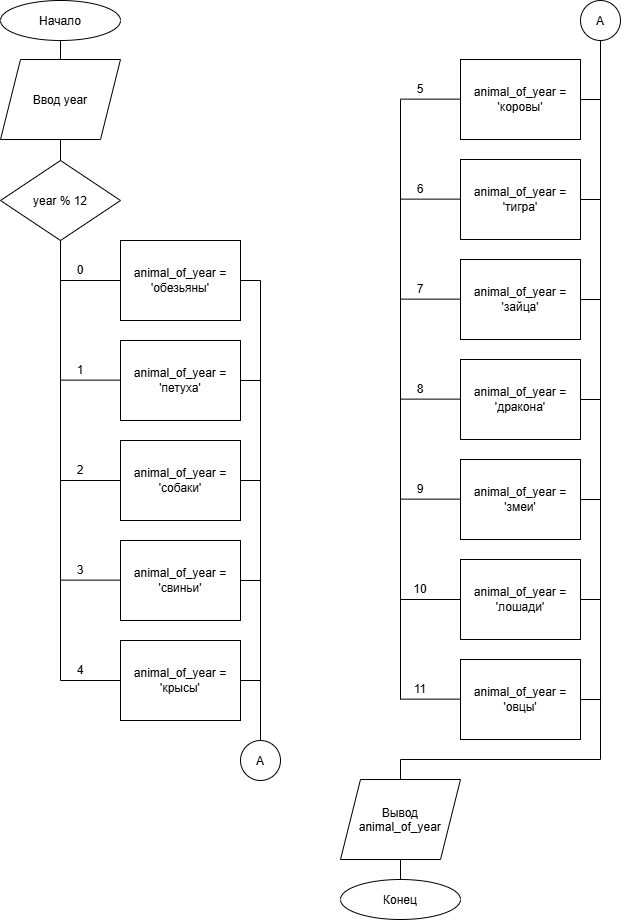

The diagram above was exported from draw.io. Its source (the exported page's mxGraphModel, read from the mxfile embedded in the PNG):
<mxGraphModel dx="1425" dy="1323" grid="1" gridSize="10" guides="1" tooltips="1" connect="1" arrows="1" fold="1" page="0" pageScale="1" pageWidth="827" pageHeight="1169" math="0" shadow="0">
  <root>
    <mxCell id="0" />
    <mxCell id="1" parent="0" />
    <mxCell id="QJ5X5ZvnfXJoBOiONSCV-1" parent="1" style="ellipse;whiteSpace=wrap;html=1;shapeInside=1;" value="Начало" vertex="1">
      <mxGeometry height="40" width="120" x="40" y="-200" as="geometry" />
    </mxCell>
    <mxCell id="QJ5X5ZvnfXJoBOiONSCV-2" parent="1" style="shape=parallelogram;perimeter=parallelogramPerimeter;whiteSpace=wrap;html=1;shapeInside=1;fixedSize=1;" value="Ввод year" vertex="1">
      <mxGeometry height="80" width="120" x="40" y="-141" as="geometry" />
    </mxCell>
    <mxCell id="QJ5X5ZvnfXJoBOiONSCV-3" parent="1" style="rhombus;whiteSpace=wrap;html=1;shapeInside=1;" value="year % 12" vertex="1">
      <mxGeometry height="80" width="120" x="40" y="-40" as="geometry" />
    </mxCell>
    <mxCell id="QJ5X5ZvnfXJoBOiONSCV-5" parent="1" style="rounded=0;whiteSpace=wrap;html=1;" value="animal_of_year = 'обезьяны'" vertex="1">
      <mxGeometry height="80" width="120" x="160" y="40" as="geometry" />
    </mxCell>
    <mxCell id="QJ5X5ZvnfXJoBOiONSCV-6" parent="1" style="rounded=0;whiteSpace=wrap;html=1;" value="animal_of_year = 'петуха'" vertex="1">
      <mxGeometry height="80" width="120" x="160" y="140" as="geometry" />
    </mxCell>
    <mxCell id="QJ5X5ZvnfXJoBOiONSCV-7" parent="1" style="rounded=0;whiteSpace=wrap;html=1;" value="animal_of_year = 'собаки'" vertex="1">
      <mxGeometry height="80" width="120" x="160" y="240" as="geometry" />
    </mxCell>
    <mxCell id="QJ5X5ZvnfXJoBOiONSCV-8" parent="1" style="rounded=0;whiteSpace=wrap;html=1;" value="animal_of_year = 'свиньи'" vertex="1">
      <mxGeometry height="80" width="120" x="160" y="340" as="geometry" />
    </mxCell>
    <mxCell id="QJ5X5ZvnfXJoBOiONSCV-9" parent="1" style="rounded=0;whiteSpace=wrap;html=1;" value="animal_of_year = 'крысы'" vertex="1">
      <mxGeometry height="80" width="120" x="160" y="440" as="geometry" />
    </mxCell>
    <mxCell id="QJ5X5ZvnfXJoBOiONSCV-10" parent="1" style="rounded=0;whiteSpace=wrap;html=1;" value="animal_of_year = 'коровы'" vertex="1">
      <mxGeometry height="80" width="120" x="500" y="-141" as="geometry" />
    </mxCell>
    <mxCell id="QJ5X5ZvnfXJoBOiONSCV-11" parent="1" style="rounded=0;whiteSpace=wrap;html=1;" value="animal_of_year = 'тигра'" vertex="1">
      <mxGeometry height="80" width="120" x="500" y="-41" as="geometry" />
    </mxCell>
    <mxCell id="QJ5X5ZvnfXJoBOiONSCV-12" parent="1" style="rounded=0;whiteSpace=wrap;html=1;" value="animal_of_year = 'зайца'" vertex="1">
      <mxGeometry height="80" width="120" x="500" y="59" as="geometry" />
    </mxCell>
    <mxCell id="QJ5X5ZvnfXJoBOiONSCV-13" parent="1" style="rounded=0;whiteSpace=wrap;html=1;" value="animal_of_year = 'дракона'" vertex="1">
      <mxGeometry height="80" width="120" x="500" y="159" as="geometry" />
    </mxCell>
    <mxCell id="QJ5X5ZvnfXJoBOiONSCV-14" parent="1" style="rounded=0;whiteSpace=wrap;html=1;" value="animal_of_year = 'змеи'" vertex="1">
      <mxGeometry height="80" width="120" x="500" y="259" as="geometry" />
    </mxCell>
    <mxCell id="QJ5X5ZvnfXJoBOiONSCV-15" parent="1" style="rounded=0;whiteSpace=wrap;html=1;" value="animal_of_year = 'лошади'" vertex="1">
      <mxGeometry height="80" width="120" x="500" y="359" as="geometry" />
    </mxCell>
    <mxCell id="QJ5X5ZvnfXJoBOiONSCV-16" parent="1" style="rounded=0;whiteSpace=wrap;html=1;" value="animal_of_year = 'овцы'" vertex="1">
      <mxGeometry height="80" width="120" x="500" y="459" as="geometry" />
    </mxCell>
    <mxCell id="QJ5X5ZvnfXJoBOiONSCV-17" edge="1" parent="1" source="QJ5X5ZvnfXJoBOiONSCV-2" style="endArrow=none;html=1;rounded=0;entryX=0.5;entryY=1;entryDx=0;entryDy=0;exitX=0.5;exitY=0;exitDx=0;exitDy=0;" target="QJ5X5ZvnfXJoBOiONSCV-1" value="">
      <mxGeometry height="50" relative="1" width="50" as="geometry">
        <mxPoint x="140" as="sourcePoint" />
        <mxPoint x="190" y="-50" as="targetPoint" />
      </mxGeometry>
    </mxCell>
    <mxCell id="QJ5X5ZvnfXJoBOiONSCV-18" edge="1" parent="1" source="QJ5X5ZvnfXJoBOiONSCV-3" style="endArrow=none;html=1;rounded=0;entryX=0.5;entryY=1;entryDx=0;entryDy=0;exitX=0.5;exitY=0;exitDx=0;exitDy=0;" target="QJ5X5ZvnfXJoBOiONSCV-2" value="">
      <mxGeometry height="50" relative="1" width="50" as="geometry">
        <mxPoint x="140" as="sourcePoint" />
        <mxPoint x="190" y="-50" as="targetPoint" />
      </mxGeometry>
    </mxCell>
    <mxCell id="QJ5X5ZvnfXJoBOiONSCV-19" edge="1" parent="1" source="QJ5X5ZvnfXJoBOiONSCV-5" style="endArrow=none;html=1;rounded=0;exitX=0;exitY=0.5;exitDx=0;exitDy=0;" value="">
      <mxGeometry height="50" relative="1" width="50" as="geometry">
        <mxPoint x="140" y="170" as="sourcePoint" />
        <mxPoint x="100" y="80" as="targetPoint" />
      </mxGeometry>
    </mxCell>
    <mxCell id="QJ5X5ZvnfXJoBOiONSCV-20" edge="1" parent="1" style="endArrow=none;html=1;rounded=0;exitX=0;exitY=0.5;exitDx=0;exitDy=0;" value="">
      <mxGeometry height="50" relative="1" width="50" as="geometry">
        <mxPoint x="160" y="179.63" as="sourcePoint" />
        <mxPoint x="100" y="179.63" as="targetPoint" />
      </mxGeometry>
    </mxCell>
    <mxCell id="QJ5X5ZvnfXJoBOiONSCV-21" edge="1" parent="1" style="endArrow=none;html=1;rounded=0;exitX=0;exitY=0.5;exitDx=0;exitDy=0;" value="">
      <mxGeometry height="50" relative="1" width="50" as="geometry">
        <mxPoint x="160" y="280" as="sourcePoint" />
        <mxPoint x="100" y="280" as="targetPoint" />
      </mxGeometry>
    </mxCell>
    <mxCell id="QJ5X5ZvnfXJoBOiONSCV-22" edge="1" parent="1" style="endArrow=none;html=1;rounded=0;exitX=0;exitY=0.5;exitDx=0;exitDy=0;" value="">
      <mxGeometry height="50" relative="1" width="50" as="geometry">
        <mxPoint x="160" y="379.63" as="sourcePoint" />
        <mxPoint x="100" y="379.63" as="targetPoint" />
      </mxGeometry>
    </mxCell>
    <mxCell id="QJ5X5ZvnfXJoBOiONSCV-23" edge="1" parent="1" style="endArrow=none;html=1;rounded=0;exitX=0;exitY=0.5;exitDx=0;exitDy=0;" value="">
      <mxGeometry height="50" relative="1" width="50" as="geometry">
        <mxPoint x="160" y="480" as="sourcePoint" />
        <mxPoint x="100" y="480" as="targetPoint" />
      </mxGeometry>
    </mxCell>
    <mxCell id="QJ5X5ZvnfXJoBOiONSCV-24" edge="1" parent="1" style="endArrow=none;html=1;rounded=0;exitX=0;exitY=0.5;exitDx=0;exitDy=0;" value="">
      <mxGeometry height="50" relative="1" width="50" as="geometry">
        <mxPoint x="500" y="-101.37" as="sourcePoint" />
        <mxPoint x="440" y="-101.37" as="targetPoint" />
      </mxGeometry>
    </mxCell>
    <mxCell id="QJ5X5ZvnfXJoBOiONSCV-25" edge="1" parent="1" style="endArrow=none;html=1;rounded=0;exitX=0;exitY=0.5;exitDx=0;exitDy=0;" value="">
      <mxGeometry height="50" relative="1" width="50" as="geometry">
        <mxPoint x="500" y="-1.3700000000000045" as="sourcePoint" />
        <mxPoint x="440" y="-1.3700000000000045" as="targetPoint" />
      </mxGeometry>
    </mxCell>
    <mxCell id="QJ5X5ZvnfXJoBOiONSCV-26" edge="1" parent="1" style="endArrow=none;html=1;rounded=0;exitX=0;exitY=0.5;exitDx=0;exitDy=0;" value="">
      <mxGeometry height="50" relative="1" width="50" as="geometry">
        <mxPoint x="500" y="98.63" as="sourcePoint" />
        <mxPoint x="440" y="98.63" as="targetPoint" />
      </mxGeometry>
    </mxCell>
    <mxCell id="QJ5X5ZvnfXJoBOiONSCV-27" edge="1" parent="1" style="endArrow=none;html=1;rounded=0;exitX=0;exitY=0.5;exitDx=0;exitDy=0;" value="">
      <mxGeometry height="50" relative="1" width="50" as="geometry">
        <mxPoint x="500" y="198.63" as="sourcePoint" />
        <mxPoint x="440" y="198.63" as="targetPoint" />
      </mxGeometry>
    </mxCell>
    <mxCell id="QJ5X5ZvnfXJoBOiONSCV-28" edge="1" parent="1" style="endArrow=none;html=1;rounded=0;exitX=0;exitY=0.5;exitDx=0;exitDy=0;" value="">
      <mxGeometry height="50" relative="1" width="50" as="geometry">
        <mxPoint x="500" y="298.63" as="sourcePoint" />
        <mxPoint x="440" y="298.63" as="targetPoint" />
      </mxGeometry>
    </mxCell>
    <mxCell id="QJ5X5ZvnfXJoBOiONSCV-29" edge="1" parent="1" style="endArrow=none;html=1;rounded=0;exitX=0;exitY=0.5;exitDx=0;exitDy=0;" value="">
      <mxGeometry height="50" relative="1" width="50" as="geometry">
        <mxPoint x="500" y="399" as="sourcePoint" />
        <mxPoint x="440" y="399" as="targetPoint" />
      </mxGeometry>
    </mxCell>
    <mxCell id="QJ5X5ZvnfXJoBOiONSCV-30" edge="1" parent="1" style="endArrow=none;html=1;rounded=0;exitX=0;exitY=0.5;exitDx=0;exitDy=0;" value="">
      <mxGeometry height="50" relative="1" width="50" as="geometry">
        <mxPoint x="500" y="498.6300000000001" as="sourcePoint" />
        <mxPoint x="440" y="498.6300000000001" as="targetPoint" />
      </mxGeometry>
    </mxCell>
    <mxCell id="QJ5X5ZvnfXJoBOiONSCV-34" edge="1" parent="1" style="endArrow=none;html=1;rounded=0;entryX=1;entryY=0.5;entryDx=0;entryDy=0;" target="QJ5X5ZvnfXJoBOiONSCV-6" value="">
      <mxGeometry height="50" relative="1" width="50" as="geometry">
        <mxPoint x="300" y="180" as="sourcePoint" />
        <mxPoint x="210" y="220" as="targetPoint" />
      </mxGeometry>
    </mxCell>
    <mxCell id="QJ5X5ZvnfXJoBOiONSCV-35" edge="1" parent="1" style="endArrow=none;html=1;rounded=0;entryX=1;entryY=0.5;entryDx=0;entryDy=0;" target="QJ5X5ZvnfXJoBOiONSCV-7" value="">
      <mxGeometry height="50" relative="1" width="50" as="geometry">
        <mxPoint x="300" y="280" as="sourcePoint" />
        <mxPoint x="280" y="270" as="targetPoint" />
      </mxGeometry>
    </mxCell>
    <mxCell id="QJ5X5ZvnfXJoBOiONSCV-36" edge="1" parent="1" style="endArrow=none;html=1;rounded=0;entryX=1;entryY=0.5;entryDx=0;entryDy=0;" target="QJ5X5ZvnfXJoBOiONSCV-8" value="">
      <mxGeometry height="50" relative="1" width="50" as="geometry">
        <mxPoint x="300" y="380" as="sourcePoint" />
        <mxPoint x="270" y="370" as="targetPoint" />
      </mxGeometry>
    </mxCell>
    <mxCell id="QJ5X5ZvnfXJoBOiONSCV-37" edge="1" parent="1" style="endArrow=none;html=1;rounded=0;entryX=1;entryY=0.5;entryDx=0;entryDy=0;" target="QJ5X5ZvnfXJoBOiONSCV-9" value="">
      <mxGeometry height="50" relative="1" width="50" as="geometry">
        <mxPoint x="300" y="480" as="sourcePoint" />
        <mxPoint x="270" y="470" as="targetPoint" />
      </mxGeometry>
    </mxCell>
    <mxCell id="QJ5X5ZvnfXJoBOiONSCV-38" edge="1" parent="1" style="endArrow=none;html=1;rounded=0;entryX=1;entryY=0.5;entryDx=0;entryDy=0;" target="QJ5X5ZvnfXJoBOiONSCV-10" value="">
      <mxGeometry height="50" relative="1" width="50" as="geometry">
        <mxPoint x="640" y="-101" as="sourcePoint" />
        <mxPoint x="610" y="-111" as="targetPoint" />
      </mxGeometry>
    </mxCell>
    <mxCell id="QJ5X5ZvnfXJoBOiONSCV-40" edge="1" parent="1" style="endArrow=none;html=1;rounded=0;entryX=1;entryY=0.5;entryDx=0;entryDy=0;" target="QJ5X5ZvnfXJoBOiONSCV-11" value="">
      <mxGeometry height="50" relative="1" width="50" as="geometry">
        <mxPoint x="640" y="-1" as="sourcePoint" />
        <mxPoint x="610" y="-11" as="targetPoint" />
      </mxGeometry>
    </mxCell>
    <mxCell id="QJ5X5ZvnfXJoBOiONSCV-41" edge="1" parent="1" style="endArrow=none;html=1;rounded=0;entryX=1;entryY=0.5;entryDx=0;entryDy=0;" value="">
      <mxGeometry height="50" relative="1" width="50" as="geometry">
        <mxPoint x="640" y="99" as="sourcePoint" />
        <mxPoint x="620" y="99" as="targetPoint" />
      </mxGeometry>
    </mxCell>
    <mxCell id="QJ5X5ZvnfXJoBOiONSCV-43" edge="1" parent="1" style="endArrow=none;html=1;rounded=0;entryX=1;entryY=0.5;entryDx=0;entryDy=0;" target="QJ5X5ZvnfXJoBOiONSCV-13" value="">
      <mxGeometry height="50" relative="1" width="50" as="geometry">
        <mxPoint x="640" y="199" as="sourcePoint" />
        <mxPoint x="610" y="189" as="targetPoint" />
      </mxGeometry>
    </mxCell>
    <mxCell id="QJ5X5ZvnfXJoBOiONSCV-44" edge="1" parent="1" style="endArrow=none;html=1;rounded=0;entryX=1;entryY=0.5;entryDx=0;entryDy=0;" target="QJ5X5ZvnfXJoBOiONSCV-14" value="">
      <mxGeometry height="50" relative="1" width="50" as="geometry">
        <mxPoint x="640" y="299" as="sourcePoint" />
        <mxPoint x="610" y="289" as="targetPoint" />
      </mxGeometry>
    </mxCell>
    <mxCell id="QJ5X5ZvnfXJoBOiONSCV-45" edge="1" parent="1" style="endArrow=none;html=1;rounded=0;entryX=1;entryY=0.5;entryDx=0;entryDy=0;" target="QJ5X5ZvnfXJoBOiONSCV-15" value="">
      <mxGeometry height="50" relative="1" width="50" as="geometry">
        <mxPoint x="640" y="399" as="sourcePoint" />
        <mxPoint x="610" y="389" as="targetPoint" />
      </mxGeometry>
    </mxCell>
    <mxCell id="QJ5X5ZvnfXJoBOiONSCV-46" parent="1" style="text;html=1;whiteSpace=wrap;strokeColor=none;fillColor=none;align=center;verticalAlign=middle;rounded=0;" value="0" vertex="1">
      <mxGeometry height="20" width="40" x="100" y="60" as="geometry" />
    </mxCell>
    <mxCell id="QJ5X5ZvnfXJoBOiONSCV-47" parent="1" style="text;html=1;whiteSpace=wrap;strokeColor=none;fillColor=none;align=center;verticalAlign=middle;rounded=0;" value="1" vertex="1">
      <mxGeometry height="20" width="40" x="100" y="160" as="geometry" />
    </mxCell>
    <mxCell id="QJ5X5ZvnfXJoBOiONSCV-48" parent="1" style="text;html=1;whiteSpace=wrap;strokeColor=none;fillColor=none;align=center;verticalAlign=middle;rounded=0;" value="2" vertex="1">
      <mxGeometry height="20" width="40" x="100" y="260" as="geometry" />
    </mxCell>
    <mxCell id="QJ5X5ZvnfXJoBOiONSCV-50" parent="1" style="text;html=1;whiteSpace=wrap;strokeColor=none;fillColor=none;align=center;verticalAlign=middle;rounded=0;" value="3" vertex="1">
      <mxGeometry height="20" width="40" x="100" y="360" as="geometry" />
    </mxCell>
    <mxCell id="QJ5X5ZvnfXJoBOiONSCV-51" parent="1" style="text;html=1;whiteSpace=wrap;strokeColor=none;fillColor=none;align=center;verticalAlign=middle;rounded=0;" value="4" vertex="1">
      <mxGeometry height="20" width="40" x="100" y="460" as="geometry" />
    </mxCell>
    <mxCell id="QJ5X5ZvnfXJoBOiONSCV-52" parent="1" style="text;html=1;whiteSpace=wrap;strokeColor=none;fillColor=none;align=center;verticalAlign=middle;rounded=0;" value="5" vertex="1">
      <mxGeometry height="20" width="40" x="440" y="-121" as="geometry" />
    </mxCell>
    <mxCell id="QJ5X5ZvnfXJoBOiONSCV-53" parent="1" style="text;html=1;whiteSpace=wrap;strokeColor=none;fillColor=none;align=center;verticalAlign=middle;rounded=0;" value="6" vertex="1">
      <mxGeometry height="20" width="40" x="440" y="-21" as="geometry" />
    </mxCell>
    <mxCell id="QJ5X5ZvnfXJoBOiONSCV-55" parent="1" style="text;html=1;whiteSpace=wrap;strokeColor=none;fillColor=none;align=center;verticalAlign=middle;rounded=0;" value="7" vertex="1">
      <mxGeometry height="20" width="40" x="440" y="79" as="geometry" />
    </mxCell>
    <mxCell id="QJ5X5ZvnfXJoBOiONSCV-56" parent="1" style="text;html=1;whiteSpace=wrap;strokeColor=none;fillColor=none;align=center;verticalAlign=middle;rounded=0;" value="8" vertex="1">
      <mxGeometry height="20" width="40" x="440" y="179" as="geometry" />
    </mxCell>
    <mxCell id="QJ5X5ZvnfXJoBOiONSCV-57" parent="1" style="text;html=1;whiteSpace=wrap;strokeColor=none;fillColor=none;align=center;verticalAlign=middle;rounded=0;" value="9" vertex="1">
      <mxGeometry height="20" width="40" x="440" y="279" as="geometry" />
    </mxCell>
    <mxCell id="QJ5X5ZvnfXJoBOiONSCV-58" parent="1" style="text;html=1;whiteSpace=wrap;strokeColor=none;fillColor=none;align=center;verticalAlign=middle;rounded=0;" value="10" vertex="1">
      <mxGeometry height="20" width="40" x="440" y="379" as="geometry" />
    </mxCell>
    <mxCell id="QJ5X5ZvnfXJoBOiONSCV-59" parent="1" style="text;html=1;whiteSpace=wrap;strokeColor=none;fillColor=none;align=center;verticalAlign=middle;rounded=0;" value="11" vertex="1">
      <mxGeometry height="20" width="40" x="440" y="479" as="geometry" />
    </mxCell>
    <mxCell id="QJ5X5ZvnfXJoBOiONSCV-64" parent="1" style="ellipse;whiteSpace=wrap;html=1;shapeInside=1;aspect=fixed;" value="A" vertex="1">
      <mxGeometry height="40" width="40" x="620" y="-200" as="geometry" />
    </mxCell>
    <mxCell id="QJ5X5ZvnfXJoBOiONSCV-67" edge="1" parent="1" style="endArrow=none;html=1;rounded=0;edgeStyle=orthogonalEdgeStyle;" value="">
      <mxGeometry height="50" relative="1" width="50" as="geometry">
        <mxPoint x="440" y="559" as="sourcePoint" />
        <mxPoint x="640" y="499" as="targetPoint" />
      </mxGeometry>
    </mxCell>
    <mxCell id="QJ5X5ZvnfXJoBOiONSCV-69" parent="1" style="shape=parallelogram;perimeter=parallelogramPerimeter;whiteSpace=wrap;html=1;shapeInside=1;fixedSize=1;" value="Вывод&lt;span style=&quot;background-color: transparent; color: light-dark(rgb(0, 0, 0), rgb(255, 255, 255));&quot;&gt;&amp;nbsp; &amp;nbsp;animal_of&lt;/span&gt;&lt;span style=&quot;background-color: transparent; color: light-dark(rgb(0, 0, 0), rgb(255, 255, 255));&quot;&gt;_year&lt;/span&gt;" vertex="1">
      <mxGeometry height="80" width="120" x="380" y="579" as="geometry" />
    </mxCell>
    <mxCell id="QJ5X5ZvnfXJoBOiONSCV-70" parent="1" style="ellipse;whiteSpace=wrap;html=1;shapeInside=1;" value="Конец" vertex="1">
      <mxGeometry height="40" width="120" x="380" y="679" as="geometry" />
    </mxCell>
    <mxCell id="QJ5X5ZvnfXJoBOiONSCV-72" edge="1" parent="1" style="endArrow=none;html=1;rounded=0;entryX=0.5;entryY=1;entryDx=0;entryDy=0;exitX=0.5;exitY=0;exitDx=0;exitDy=0;" value="">
      <mxGeometry height="50" relative="1" width="50" as="geometry">
        <mxPoint x="440" y="579" as="sourcePoint" />
        <mxPoint x="440" y="559" as="targetPoint" />
      </mxGeometry>
    </mxCell>
    <mxCell id="QJ5X5ZvnfXJoBOiONSCV-73" edge="1" parent="1" source="QJ5X5ZvnfXJoBOiONSCV-70" style="endArrow=none;html=1;rounded=0;entryX=0.5;entryY=1;entryDx=0;entryDy=0;exitX=0.5;exitY=0;exitDx=0;exitDy=0;" target="QJ5X5ZvnfXJoBOiONSCV-69" value="">
      <mxGeometry height="50" relative="1" width="50" as="geometry">
        <mxPoint x="430" y="679" as="sourcePoint" />
        <mxPoint x="430" y="659" as="targetPoint" />
      </mxGeometry>
    </mxCell>
    <mxCell id="HDPgltSJx5zWdFUIYNFG-2" edge="1" parent="1" source="QJ5X5ZvnfXJoBOiONSCV-51" style="endArrow=none;html=1;rounded=0;entryX=0.5;entryY=1;entryDx=0;entryDy=0;exitX=0;exitY=1;exitDx=0;exitDy=0;" target="QJ5X5ZvnfXJoBOiONSCV-3" value="">
      <mxGeometry height="50" relative="1" width="50" as="geometry">
        <mxPoint x="90" y="480" as="sourcePoint" />
        <mxPoint x="270" y="180" as="targetPoint" />
      </mxGeometry>
    </mxCell>
    <mxCell id="HDPgltSJx5zWdFUIYNFG-3" edge="1" parent="1" source="QJ5X5ZvnfXJoBOiONSCV-9" style="endArrow=none;html=1;rounded=0;edgeStyle=orthogonalEdgeStyle;entryX=1;entryY=0.5;entryDx=0;entryDy=0;exitX=1;exitY=0.5;exitDx=0;exitDy=0;" target="QJ5X5ZvnfXJoBOiONSCV-5" value="">
      <mxGeometry height="50" relative="1" width="50" as="geometry">
        <Array as="points">
          <mxPoint x="300" y="480" />
          <mxPoint x="300" y="80" />
        </Array>
        <mxPoint x="220" y="270" as="sourcePoint" />
        <mxPoint x="270" y="220" as="targetPoint" />
      </mxGeometry>
    </mxCell>
    <mxCell id="HDPgltSJx5zWdFUIYNFG-4" edge="1" parent="1" style="endArrow=none;html=1;rounded=0;entryX=0;entryY=1;entryDx=0;entryDy=0;" value="">
      <mxGeometry height="50" relative="1" width="50" as="geometry">
        <mxPoint x="300" y="540" as="sourcePoint" />
        <mxPoint x="300" y="480" as="targetPoint" />
      </mxGeometry>
    </mxCell>
    <mxCell id="HDPgltSJx5zWdFUIYNFG-5" parent="1" style="ellipse;whiteSpace=wrap;html=1;shapeInside=1;aspect=fixed;" value="A" vertex="1">
      <mxGeometry height="40" width="40" x="280" y="540" as="geometry" />
    </mxCell>
    <mxCell id="HDPgltSJx5zWdFUIYNFG-6" edge="1" parent="1" source="QJ5X5ZvnfXJoBOiONSCV-59" style="endArrow=none;html=1;rounded=0;entryX=0;entryY=1;entryDx=0;entryDy=0;exitX=0;exitY=1;exitDx=0;exitDy=0;" target="QJ5X5ZvnfXJoBOiONSCV-52" value="">
      <mxGeometry height="50" relative="1" width="50" as="geometry">
        <mxPoint x="400" y="585" as="sourcePoint" />
        <mxPoint x="420" y="-225" as="targetPoint" />
      </mxGeometry>
    </mxCell>
    <mxCell id="HDPgltSJx5zWdFUIYNFG-7" edge="1" parent="1" source="QJ5X5ZvnfXJoBOiONSCV-16" style="endArrow=none;html=1;rounded=0;edgeStyle=orthogonalEdgeStyle;exitX=1;exitY=0.5;exitDx=0;exitDy=0;" value="">
      <mxGeometry height="50" relative="1" width="50" as="geometry">
        <mxPoint x="824" y="179" as="sourcePoint" />
        <mxPoint x="640" y="-101" as="targetPoint" />
      </mxGeometry>
    </mxCell>
    <mxCell id="4xrdv96KJqtMXhkiK4lF-1" edge="1" parent="1" style="endArrow=none;html=1;rounded=0;entryX=0.5;entryY=1;entryDx=0;entryDy=0;" target="QJ5X5ZvnfXJoBOiONSCV-64" value="">
      <mxGeometry height="50" relative="1" width="50" as="geometry">
        <mxPoint x="640" y="-100" as="sourcePoint" />
        <mxPoint x="530" y="-120" as="targetPoint" />
      </mxGeometry>
    </mxCell>
  </root>
</mxGraphModel>